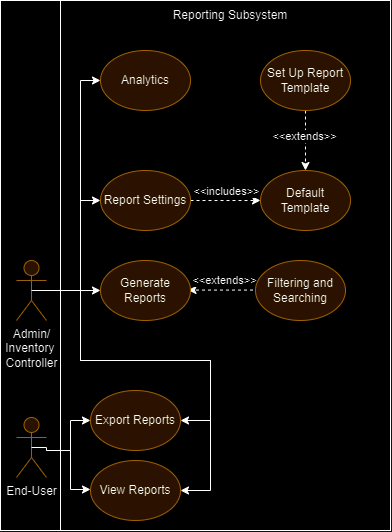

The diagram above was exported from draw.io. Its source (the exported page's mxGraphModel, read from the mxfile embedded in the PNG):
<mxGraphModel dx="1100" dy="533" grid="1" gridSize="10" guides="1" tooltips="1" connect="1" arrows="1" fold="1" page="1" pageScale="1" pageWidth="850" pageHeight="1100" math="0" shadow="0">
  <root>
    <mxCell id="0" />
    <mxCell id="1" parent="0" />
    <mxCell id="2" value="Deactivate Member Account" style="ellipse;whiteSpace=wrap;html=1;fillColor=#dae8fc;strokeColor=#6c8ebf;" vertex="1" parent="1">
      <mxGeometry x="354.1" y="1742.67" width="90" height="60" as="geometry" />
    </mxCell>
    <mxCell id="3" value="" style="rounded=0;whiteSpace=wrap;html=1;fillColor=#FFFFFF;" vertex="1" parent="1">
      <mxGeometry x="80" y="1530" width="390" height="530" as="geometry" />
    </mxCell>
    <mxCell id="4" value="" style="rounded=0;whiteSpace=wrap;html=1;movable=1;resizable=1;rotatable=1;deletable=1;editable=1;locked=0;connectable=1;" vertex="1" parent="1">
      <mxGeometry x="140" y="1530" width="330" height="530" as="geometry" />
    </mxCell>
    <mxCell id="5" style="edgeStyle=orthogonalEdgeStyle;rounded=0;orthogonalLoop=1;jettySize=auto;html=1;exitX=0.5;exitY=0.5;exitDx=0;exitDy=0;exitPerimeter=0;entryX=0;entryY=0.5;entryDx=0;entryDy=0;" edge="1" source="8" target="17" parent="1">
      <mxGeometry relative="1" as="geometry">
        <Array as="points">
          <mxPoint x="160" y="1820" />
          <mxPoint x="160" y="1610" />
        </Array>
      </mxGeometry>
    </mxCell>
    <mxCell id="6" style="edgeStyle=orthogonalEdgeStyle;rounded=0;orthogonalLoop=1;jettySize=auto;html=1;entryX=1;entryY=0.5;entryDx=0;entryDy=0;" edge="1" source="8" target="23" parent="1">
      <mxGeometry relative="1" as="geometry">
        <Array as="points">
          <mxPoint x="160" y="1820" />
          <mxPoint x="160" y="1890" />
          <mxPoint x="290" y="1890" />
          <mxPoint x="290" y="1950" />
        </Array>
      </mxGeometry>
    </mxCell>
    <mxCell id="7" style="edgeStyle=orthogonalEdgeStyle;rounded=0;orthogonalLoop=1;jettySize=auto;html=1;exitX=0.5;exitY=0.5;exitDx=0;exitDy=0;exitPerimeter=0;entryX=1;entryY=0.5;entryDx=0;entryDy=0;" edge="1" source="8" target="27" parent="1">
      <mxGeometry relative="1" as="geometry">
        <Array as="points">
          <mxPoint x="160" y="1820" />
          <mxPoint x="160" y="1890" />
          <mxPoint x="290" y="1890" />
          <mxPoint x="290" y="2020" />
        </Array>
      </mxGeometry>
    </mxCell>
    <mxCell id="8" value="Admin/&lt;div&gt;Inventory&amp;nbsp;&lt;/div&gt;&lt;div&gt;Controller&lt;/div&gt;" style="shape=umlActor;verticalLabelPosition=bottom;verticalAlign=top;html=1;outlineConnect=0;fillColor=#ffe6cc;strokeColor=#d79b00;" vertex="1" parent="1">
      <mxGeometry x="96" y="1790" width="30" height="60" as="geometry" />
    </mxCell>
    <mxCell id="9" style="edgeStyle=orthogonalEdgeStyle;rounded=0;orthogonalLoop=1;jettySize=auto;html=1;entryX=0;entryY=0.5;entryDx=0;entryDy=0;" edge="1" source="10" target="23" parent="1">
      <mxGeometry relative="1" as="geometry">
        <Array as="points">
          <mxPoint x="150" y="1980" />
          <mxPoint x="150" y="1950" />
        </Array>
      </mxGeometry>
    </mxCell>
    <mxCell id="10" value="End-User" style="shape=umlActor;verticalLabelPosition=bottom;verticalAlign=top;html=1;outlineConnect=0;fillColor=#ffe6cc;strokeColor=#d79b00;" vertex="1" parent="1">
      <mxGeometry x="96" y="1947" width="30" height="60" as="geometry" />
    </mxCell>
    <mxCell id="11" style="edgeStyle=orthogonalEdgeStyle;rounded=0;orthogonalLoop=1;jettySize=auto;html=1;dashed=1;exitX=0;exitY=0.5;exitDx=0;exitDy=0;" edge="1" parent="1">
      <mxGeometry relative="1" as="geometry">
        <Array as="points" />
        <mxPoint x="332.5" y="1819.57" as="sourcePoint" />
        <mxPoint x="267.5" y="1819.57" as="targetPoint" />
      </mxGeometry>
    </mxCell>
    <mxCell id="12" value="&amp;lt;&amp;lt;extends&amp;gt;&amp;gt;" style="edgeLabel;html=1;align=center;verticalAlign=middle;resizable=0;points=[];" vertex="1" connectable="0" parent="11">
      <mxGeometry x="-0.0909" y="-2" relative="1" as="geometry">
        <mxPoint x="1" y="-8" as="offset" />
      </mxGeometry>
    </mxCell>
    <mxCell id="13" value="Filtering and Searching" style="ellipse;whiteSpace=wrap;html=1;fillColor=#ffe6cc;strokeColor=#d79b00;" vertex="1" parent="1">
      <mxGeometry x="335" y="1790" width="90" height="60" as="geometry" />
    </mxCell>
    <mxCell id="14" value="Generate Reports" style="ellipse;whiteSpace=wrap;html=1;fillColor=#ffe6cc;strokeColor=#d79b00;" vertex="1" parent="1">
      <mxGeometry x="180" y="1790" width="90" height="60" as="geometry" />
    </mxCell>
    <mxCell id="15" style="edgeStyle=orthogonalEdgeStyle;rounded=0;orthogonalLoop=1;jettySize=auto;html=1;exitX=0.5;exitY=0.5;exitDx=0;exitDy=0;exitPerimeter=0;entryX=0;entryY=0.5;entryDx=0;entryDy=0;" edge="1" source="8" target="14" parent="1">
      <mxGeometry relative="1" as="geometry">
        <Array as="points">
          <mxPoint x="180" y="1820" />
          <mxPoint x="180" y="1820" />
        </Array>
      </mxGeometry>
    </mxCell>
    <mxCell id="16" value="Reporting Subsystem" style="text;html=1;align=center;verticalAlign=middle;whiteSpace=wrap;rounded=0;" vertex="1" parent="1">
      <mxGeometry x="180" y="1530" width="260" height="30" as="geometry" />
    </mxCell>
    <mxCell id="17" value="Analytics" style="ellipse;whiteSpace=wrap;html=1;fillColor=#ffe6cc;strokeColor=#d79b00;" vertex="1" parent="1">
      <mxGeometry x="180" y="1580" width="90" height="60" as="geometry" />
    </mxCell>
    <mxCell id="18" style="edgeStyle=orthogonalEdgeStyle;rounded=0;orthogonalLoop=1;jettySize=auto;html=1;exitX=1;exitY=0.5;exitDx=0;exitDy=0;dashed=1;" edge="1" source="20" target="22" parent="1">
      <mxGeometry relative="1" as="geometry" />
    </mxCell>
    <mxCell id="19" value="&amp;lt;&amp;lt;includes&amp;gt;&amp;gt;" style="edgeLabel;html=1;align=center;verticalAlign=middle;resizable=0;points=[];" vertex="1" connectable="0" parent="18">
      <mxGeometry x="0.0769" y="-1" relative="1" as="geometry">
        <mxPoint x="-2" y="-11" as="offset" />
      </mxGeometry>
    </mxCell>
    <mxCell id="20" value="Report Settings" style="ellipse;whiteSpace=wrap;html=1;fillColor=#ffe6cc;strokeColor=#d79b00;" vertex="1" parent="1">
      <mxGeometry x="180" y="1700" width="90" height="60" as="geometry" />
    </mxCell>
    <mxCell id="21" style="edgeStyle=orthogonalEdgeStyle;rounded=0;orthogonalLoop=1;jettySize=auto;html=1;entryX=0;entryY=0.5;entryDx=0;entryDy=0;" edge="1" source="8" target="20" parent="1">
      <mxGeometry relative="1" as="geometry">
        <Array as="points">
          <mxPoint x="160" y="1820" />
          <mxPoint x="160" y="1730" />
        </Array>
      </mxGeometry>
    </mxCell>
    <mxCell id="22" value="Default Template" style="ellipse;whiteSpace=wrap;html=1;fillColor=#ffe6cc;strokeColor=#d79b00;" vertex="1" parent="1">
      <mxGeometry x="340" y="1700" width="90" height="60" as="geometry" />
    </mxCell>
    <mxCell id="23" value="Export Reports" style="ellipse;whiteSpace=wrap;html=1;fillColor=#ffe6cc;strokeColor=#d79b00;" vertex="1" parent="1">
      <mxGeometry x="170" y="1920" width="90" height="60" as="geometry" />
    </mxCell>
    <mxCell id="24" style="edgeStyle=orthogonalEdgeStyle;rounded=0;orthogonalLoop=1;jettySize=auto;html=1;exitX=0.5;exitY=1;exitDx=0;exitDy=0;entryX=0.5;entryY=0;entryDx=0;entryDy=0;dashed=1;" edge="1" source="26" target="22" parent="1">
      <mxGeometry relative="1" as="geometry" />
    </mxCell>
    <mxCell id="25" value="&amp;lt;&amp;lt;extends&amp;gt;&amp;gt;" style="edgeLabel;html=1;align=center;verticalAlign=middle;resizable=0;points=[];" vertex="1" connectable="0" parent="24">
      <mxGeometry x="-0.1745" y="-2" relative="1" as="geometry">
        <mxPoint as="offset" />
      </mxGeometry>
    </mxCell>
    <mxCell id="26" value="Set Up Report Template" style="ellipse;whiteSpace=wrap;html=1;fillColor=#ffe6cc;strokeColor=#d79b00;" vertex="1" parent="1">
      <mxGeometry x="340" y="1580" width="90" height="60" as="geometry" />
    </mxCell>
    <mxCell id="27" value="View Reports" style="ellipse;whiteSpace=wrap;html=1;fillColor=#ffe6cc;strokeColor=#d79b00;" vertex="1" parent="1">
      <mxGeometry x="170" y="1990" width="90" height="60" as="geometry" />
    </mxCell>
    <mxCell id="28" style="edgeStyle=orthogonalEdgeStyle;rounded=0;orthogonalLoop=1;jettySize=auto;html=1;entryX=0;entryY=0.5;entryDx=0;entryDy=0;exitX=0.5;exitY=0.5;exitDx=0;exitDy=0;exitPerimeter=0;" edge="1" source="10" parent="1">
      <mxGeometry relative="1" as="geometry">
        <Array as="points">
          <mxPoint x="126" y="1977" />
          <mxPoint x="126" y="1980" />
          <mxPoint x="150" y="1980" />
          <mxPoint x="150" y="2019" />
        </Array>
        <mxPoint x="126.00000000000011" y="1989" as="sourcePoint" />
        <mxPoint x="170.0000000000001" y="2019" as="targetPoint" />
      </mxGeometry>
    </mxCell>
  </root>
</mxGraphModel>